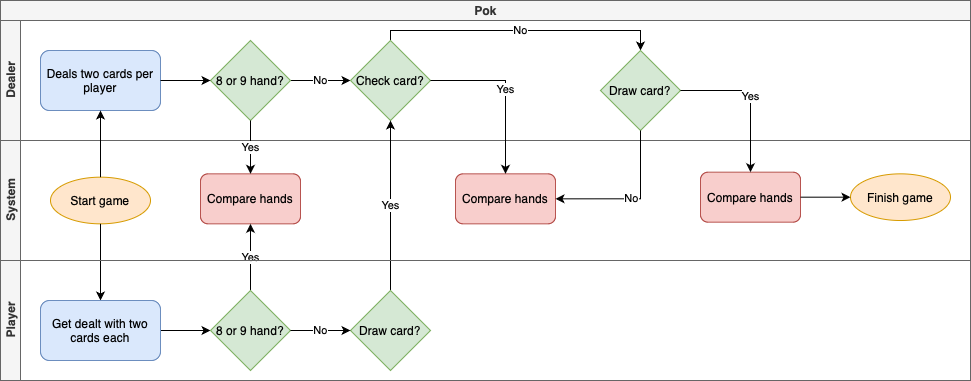

The diagram above was exported from draw.io. Its source (the exported page's mxGraphModel, read from the mxfile embedded in the PNG):
<mxGraphModel dx="1503" dy="412" grid="1" gridSize="10" guides="1" tooltips="1" connect="1" arrows="1" fold="1" page="1" pageScale="1" pageWidth="827" pageHeight="1169" math="0" shadow="0">
  <root>
    <mxCell id="0" />
    <mxCell id="1" parent="0" />
    <mxCell id="tCxBWDhrZrOalbnKdINR-1" value="Pok" style="swimlane;childLayout=stackLayout;resizeParent=1;resizeParentMax=0;horizontal=1;startSize=20;horizontalStack=0;html=1;fillColor=#f5f5f5;strokeColor=#666666;fontColor=#333333;" vertex="1" parent="1">
      <mxGeometry x="-110" y="80" width="970" height="380" as="geometry" />
    </mxCell>
    <mxCell id="tCxBWDhrZrOalbnKdINR-2" value="Dealer" style="swimlane;startSize=20;horizontal=0;html=1;fillColor=#f5f5f5;fontColor=#333333;strokeColor=#666666;" vertex="1" parent="tCxBWDhrZrOalbnKdINR-1">
      <mxGeometry y="20" width="970" height="120" as="geometry" />
    </mxCell>
    <mxCell id="tCxBWDhrZrOalbnKdINR-8" value="Deals two cards per player" style="rounded=1;whiteSpace=wrap;html=1;fillColor=#dae8fc;strokeColor=#6c8ebf;" vertex="1" parent="tCxBWDhrZrOalbnKdINR-2">
      <mxGeometry x="40" y="30" width="120" height="60" as="geometry" />
    </mxCell>
    <mxCell id="tCxBWDhrZrOalbnKdINR-24" value="No" style="edgeStyle=orthogonalEdgeStyle;rounded=0;orthogonalLoop=1;jettySize=auto;html=1;exitX=1;exitY=0.5;exitDx=0;exitDy=0;entryX=0;entryY=0.5;entryDx=0;entryDy=0;" edge="1" parent="tCxBWDhrZrOalbnKdINR-2" source="tCxBWDhrZrOalbnKdINR-10" target="tCxBWDhrZrOalbnKdINR-23">
      <mxGeometry relative="1" as="geometry" />
    </mxCell>
    <mxCell id="tCxBWDhrZrOalbnKdINR-10" value="8 or 9 hand?" style="rhombus;whiteSpace=wrap;html=1;fillColor=#d5e8d4;strokeColor=#82b366;" vertex="1" parent="tCxBWDhrZrOalbnKdINR-2">
      <mxGeometry x="210" y="20" width="80" height="80" as="geometry" />
    </mxCell>
    <mxCell id="tCxBWDhrZrOalbnKdINR-9" style="edgeStyle=orthogonalEdgeStyle;rounded=0;orthogonalLoop=1;jettySize=auto;html=1;" edge="1" parent="tCxBWDhrZrOalbnKdINR-2" source="tCxBWDhrZrOalbnKdINR-8" target="tCxBWDhrZrOalbnKdINR-10">
      <mxGeometry relative="1" as="geometry">
        <mxPoint x="230" y="60" as="targetPoint" />
      </mxGeometry>
    </mxCell>
    <mxCell id="tCxBWDhrZrOalbnKdINR-29" value="No" style="edgeStyle=orthogonalEdgeStyle;rounded=0;orthogonalLoop=1;jettySize=auto;html=1;exitX=0.5;exitY=0;exitDx=0;exitDy=0;entryX=0.5;entryY=0;entryDx=0;entryDy=0;" edge="1" parent="tCxBWDhrZrOalbnKdINR-2" source="tCxBWDhrZrOalbnKdINR-23" target="tCxBWDhrZrOalbnKdINR-30">
      <mxGeometry relative="1" as="geometry">
        <mxPoint x="640" y="10" as="targetPoint" />
        <Array as="points">
          <mxPoint x="390" y="10" />
          <mxPoint x="640" y="10" />
        </Array>
      </mxGeometry>
    </mxCell>
    <mxCell id="tCxBWDhrZrOalbnKdINR-23" value="Check card?" style="rhombus;whiteSpace=wrap;html=1;fillColor=#d5e8d4;strokeColor=#82b366;" vertex="1" parent="tCxBWDhrZrOalbnKdINR-2">
      <mxGeometry x="350" y="20" width="80" height="80" as="geometry" />
    </mxCell>
    <mxCell id="tCxBWDhrZrOalbnKdINR-30" value="Draw card?" style="rhombus;whiteSpace=wrap;html=1;fillColor=#d5e8d4;strokeColor=#82b366;" vertex="1" parent="tCxBWDhrZrOalbnKdINR-2">
      <mxGeometry x="600" y="30" width="80" height="80" as="geometry" />
    </mxCell>
    <mxCell id="tCxBWDhrZrOalbnKdINR-3" value="System" style="swimlane;startSize=20;horizontal=0;html=1;fillColor=#f5f5f5;fontColor=#333333;strokeColor=#666666;" vertex="1" parent="tCxBWDhrZrOalbnKdINR-1">
      <mxGeometry y="140" width="970" height="120" as="geometry" />
    </mxCell>
    <mxCell id="tCxBWDhrZrOalbnKdINR-6" value="Start game" style="ellipse;whiteSpace=wrap;html=1;fillColor=#ffe6cc;strokeColor=#d79b00;" vertex="1" parent="tCxBWDhrZrOalbnKdINR-3">
      <mxGeometry x="50" y="36.67" width="100" height="46.67" as="geometry" />
    </mxCell>
    <mxCell id="tCxBWDhrZrOalbnKdINR-12" value="Compare hands" style="rounded=1;whiteSpace=wrap;html=1;fillColor=#f8cecc;strokeColor=#b85450;" vertex="1" parent="tCxBWDhrZrOalbnKdINR-3">
      <mxGeometry x="200" y="33.34" width="100" height="50" as="geometry" />
    </mxCell>
    <mxCell id="tCxBWDhrZrOalbnKdINR-27" value="Compare hands" style="rounded=1;whiteSpace=wrap;html=1;fillColor=#f8cecc;strokeColor=#b85450;" vertex="1" parent="tCxBWDhrZrOalbnKdINR-3">
      <mxGeometry x="455" y="33.34000000000003" width="100" height="50" as="geometry" />
    </mxCell>
    <mxCell id="tCxBWDhrZrOalbnKdINR-33" value="Compare hands" style="rounded=1;whiteSpace=wrap;html=1;fillColor=#f8cecc;strokeColor=#b85450;" vertex="1" parent="tCxBWDhrZrOalbnKdINR-3">
      <mxGeometry x="700" y="31.67000000000003" width="100" height="50" as="geometry" />
    </mxCell>
    <mxCell id="tCxBWDhrZrOalbnKdINR-39" value="Finish game" style="ellipse;whiteSpace=wrap;html=1;fillColor=#ffe6cc;strokeColor=#d79b00;" vertex="1" parent="tCxBWDhrZrOalbnKdINR-3">
      <mxGeometry x="850" y="33.34000000000002" width="100" height="46.67" as="geometry" />
    </mxCell>
    <mxCell id="tCxBWDhrZrOalbnKdINR-36" style="edgeStyle=orthogonalEdgeStyle;rounded=0;orthogonalLoop=1;jettySize=auto;html=1;entryX=0;entryY=0.5;entryDx=0;entryDy=0;" edge="1" parent="tCxBWDhrZrOalbnKdINR-3" source="tCxBWDhrZrOalbnKdINR-33" target="tCxBWDhrZrOalbnKdINR-39">
      <mxGeometry relative="1" as="geometry">
        <mxPoint x="830.0000008333332" y="58.33333333333337" as="targetPoint" />
      </mxGeometry>
    </mxCell>
    <mxCell id="tCxBWDhrZrOalbnKdINR-7" style="edgeStyle=orthogonalEdgeStyle;rounded=0;orthogonalLoop=1;jettySize=auto;html=1;" edge="1" parent="tCxBWDhrZrOalbnKdINR-1" source="tCxBWDhrZrOalbnKdINR-6" target="tCxBWDhrZrOalbnKdINR-8">
      <mxGeometry relative="1" as="geometry">
        <mxPoint x="100" y="110" as="targetPoint" />
      </mxGeometry>
    </mxCell>
    <mxCell id="tCxBWDhrZrOalbnKdINR-11" value="Yes" style="edgeStyle=orthogonalEdgeStyle;rounded=0;orthogonalLoop=1;jettySize=auto;html=1;" edge="1" parent="tCxBWDhrZrOalbnKdINR-1" source="tCxBWDhrZrOalbnKdINR-10" target="tCxBWDhrZrOalbnKdINR-12">
      <mxGeometry relative="1" as="geometry">
        <mxPoint x="250" y="190.0000000000001" as="targetPoint" />
      </mxGeometry>
    </mxCell>
    <mxCell id="tCxBWDhrZrOalbnKdINR-13" style="edgeStyle=orthogonalEdgeStyle;rounded=0;orthogonalLoop=1;jettySize=auto;html=1;entryX=0.5;entryY=0;entryDx=0;entryDy=0;" edge="1" parent="tCxBWDhrZrOalbnKdINR-1" source="tCxBWDhrZrOalbnKdINR-6" target="tCxBWDhrZrOalbnKdINR-14">
      <mxGeometry relative="1" as="geometry">
        <mxPoint x="100" y="300.0000000000001" as="targetPoint" />
      </mxGeometry>
    </mxCell>
    <mxCell id="tCxBWDhrZrOalbnKdINR-17" value="Yes" style="edgeStyle=orthogonalEdgeStyle;rounded=0;orthogonalLoop=1;jettySize=auto;html=1;entryX=0.5;entryY=1;entryDx=0;entryDy=0;" edge="1" parent="tCxBWDhrZrOalbnKdINR-1" source="tCxBWDhrZrOalbnKdINR-15" target="tCxBWDhrZrOalbnKdINR-12">
      <mxGeometry relative="1" as="geometry" />
    </mxCell>
    <mxCell id="tCxBWDhrZrOalbnKdINR-22" value="Yes" style="edgeStyle=orthogonalEdgeStyle;rounded=0;orthogonalLoop=1;jettySize=auto;html=1;" edge="1" parent="tCxBWDhrZrOalbnKdINR-1" source="tCxBWDhrZrOalbnKdINR-21" target="tCxBWDhrZrOalbnKdINR-23">
      <mxGeometry relative="1" as="geometry">
        <mxPoint x="390" y="120" as="targetPoint" />
      </mxGeometry>
    </mxCell>
    <mxCell id="tCxBWDhrZrOalbnKdINR-26" value="Yes" style="edgeStyle=orthogonalEdgeStyle;rounded=0;orthogonalLoop=1;jettySize=auto;html=1;entryX=0.5;entryY=0;entryDx=0;entryDy=0;" edge="1" parent="tCxBWDhrZrOalbnKdINR-1" source="tCxBWDhrZrOalbnKdINR-23" target="tCxBWDhrZrOalbnKdINR-27">
      <mxGeometry relative="1" as="geometry">
        <mxPoint x="500" y="170" as="targetPoint" />
      </mxGeometry>
    </mxCell>
    <mxCell id="tCxBWDhrZrOalbnKdINR-31" value="No" style="edgeStyle=orthogonalEdgeStyle;rounded=0;orthogonalLoop=1;jettySize=auto;html=1;entryX=1;entryY=0.5;entryDx=0;entryDy=0;exitX=0.5;exitY=1;exitDx=0;exitDy=0;" edge="1" parent="tCxBWDhrZrOalbnKdINR-1" source="tCxBWDhrZrOalbnKdINR-30" target="tCxBWDhrZrOalbnKdINR-27">
      <mxGeometry relative="1" as="geometry" />
    </mxCell>
    <mxCell id="tCxBWDhrZrOalbnKdINR-32" value="Yes" style="edgeStyle=orthogonalEdgeStyle;rounded=0;orthogonalLoop=1;jettySize=auto;html=1;" edge="1" parent="tCxBWDhrZrOalbnKdINR-1" source="tCxBWDhrZrOalbnKdINR-30" target="tCxBWDhrZrOalbnKdINR-33">
      <mxGeometry relative="1" as="geometry">
        <mxPoint x="750" y="90" as="targetPoint" />
      </mxGeometry>
    </mxCell>
    <mxCell id="tCxBWDhrZrOalbnKdINR-4" value="Player" style="swimlane;startSize=20;horizontal=0;html=1;fillColor=#f5f5f5;fontColor=#333333;strokeColor=#666666;" vertex="1" parent="tCxBWDhrZrOalbnKdINR-1">
      <mxGeometry y="260" width="970" height="120" as="geometry" />
    </mxCell>
    <mxCell id="tCxBWDhrZrOalbnKdINR-16" style="edgeStyle=orthogonalEdgeStyle;rounded=0;orthogonalLoop=1;jettySize=auto;html=1;entryX=0;entryY=0.5;entryDx=0;entryDy=0;" edge="1" parent="tCxBWDhrZrOalbnKdINR-4" source="tCxBWDhrZrOalbnKdINR-14" target="tCxBWDhrZrOalbnKdINR-15">
      <mxGeometry relative="1" as="geometry" />
    </mxCell>
    <mxCell id="tCxBWDhrZrOalbnKdINR-14" value="Get dealt with two cards each" style="rounded=1;whiteSpace=wrap;html=1;fillColor=#dae8fc;strokeColor=#6c8ebf;" vertex="1" parent="tCxBWDhrZrOalbnKdINR-4">
      <mxGeometry x="40" y="40" width="120" height="60" as="geometry" />
    </mxCell>
    <mxCell id="tCxBWDhrZrOalbnKdINR-15" value="8 or 9 hand?" style="rhombus;whiteSpace=wrap;html=1;fillColor=#d5e8d4;strokeColor=#82b366;" vertex="1" parent="tCxBWDhrZrOalbnKdINR-4">
      <mxGeometry x="210" y="30" width="80" height="80" as="geometry" />
    </mxCell>
    <mxCell id="tCxBWDhrZrOalbnKdINR-21" value="Draw card?" style="rhombus;whiteSpace=wrap;html=1;fillColor=#d5e8d4;strokeColor=#82b366;" vertex="1" parent="tCxBWDhrZrOalbnKdINR-4">
      <mxGeometry x="350" y="30.000000000000114" width="80" height="80" as="geometry" />
    </mxCell>
    <mxCell id="tCxBWDhrZrOalbnKdINR-19" value="No" style="edgeStyle=orthogonalEdgeStyle;rounded=0;orthogonalLoop=1;jettySize=auto;html=1;" edge="1" parent="tCxBWDhrZrOalbnKdINR-4" source="tCxBWDhrZrOalbnKdINR-15" target="tCxBWDhrZrOalbnKdINR-21">
      <mxGeometry relative="1" as="geometry">
        <mxPoint x="340" y="70.00000000000011" as="targetPoint" />
      </mxGeometry>
    </mxCell>
  </root>
</mxGraphModel>